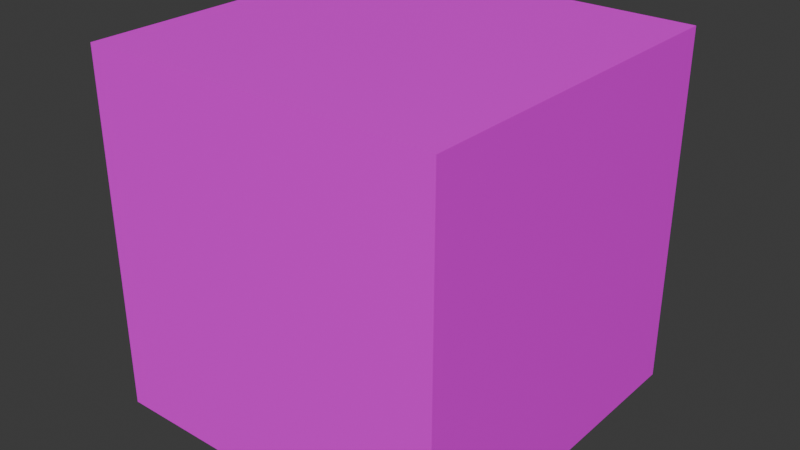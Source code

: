 # Source: model_collection.blend  (saved by Blender 4.4.30; exported with 4.5.12 LTS)
import bpy
from mathutils import Matrix  # noqa: F401  (used for matrix-valued properties, if any)

bpy.ops.wm.read_factory_settings(use_empty=True)
scene = bpy.context.scene
scene.name = 'Scene'

# ---- collections
col_do_not_export = bpy.data.collections.new('DO NOT EXPORT'); scene.collection.children.link(col_do_not_export)
col_moon_station__lrs = bpy.data.collections.new('Moon Station (LRS)')  # instanced only; not linked into the scene

# ---- images (referenced by path relative to the original .blend; pixels are not part of the script)
import os
ASSET_DIR = os.environ.get("B2B_ASSET_DIR", "")  # directory of the original .blend (textures are referenced by path, not embedded)
HERE = os.path.dirname(os.path.abspath(__file__))  # packed textures are extracted next to this script under _unpacked/

def load_image(name, relpath, width, height, colorspace="sRGB"):
    """Load a texture the original file referenced (path relative to the .blend, or extracted next to this script)."""
    p = next((c for c in (os.path.join(HERE, relpath), os.path.join(ASSET_DIR, relpath)) if relpath and os.path.exists(c)), "")
    if p:
        img = bpy.data.images.load(p, check_existing=True)
        img.name = name
    else:  # same state as the original file: an image datablock whose file is absent (Cycles renders it pink)
        img = bpy.data.images.new(name, width, height)
        img.source = "FILE"
        img.filepath = "//" + (relpath or name)
    img.colorspace_settings.name = colorspace
    return img
img_checker_1_png_001 = load_image('checker_1.png.001', 'checker_1.png', 1024, 1024, 'sRGB')

# ---- materials (node trees are filled in below, after node groups)
mat_checker_1_001 = bpy.data.materials.new('checker_1.001')

# ---- material node trees
mat_checker_1_001.use_nodes = True; mat_checker_1_001.node_tree.nodes.clear()
_N = mat_checker_1_001.node_tree.nodes; _L = mat_checker_1_001.node_tree.links
n0 = _N.new('ShaderNodeBsdfPrincipled'); n0.name = 'Principled BSDF'; n0.location = (10, 300)
n1 = _N.new('ShaderNodeOutputMaterial'); n1.name = 'Material Output'; n1.location = (300, 300)
n2 = _N.new('ShaderNodeTexImage'); n2.name = 'Image Texture'; n2.location = (-470, 300)
n2.image = img_checker_1_png_001
n2.interpolation = 'Closest'
_L.new(n0.outputs[0], n1.inputs[0])
_L.new(n2.outputs[0], n0.inputs[0])
_L.new(n2.outputs[1], n0.inputs[4])
n1.is_active_output = True

# ---- world
world_world = bpy.data.worlds.new('World'); scene.world = world_world
world_world.use_nodes = True; world_world.node_tree.nodes.clear()
_N = world_world.node_tree.nodes; _L = world_world.node_tree.links
n0 = _N.new('ShaderNodeOutputWorld'); n0.name = 'World Output'; n0.location = (300, 300)
n1 = _N.new('ShaderNodeBackground'); n1.name = 'Background'; n1.location = (10, 300)
n1.inputs[0].default_value = (0.05088, 0.05088, 0.05088, 1.0)
_L.new(n1.outputs[0], n0.inputs[0])
n0.is_active_output = True
world_world.color = (0.05088, 0.05088, 0.05088)
world_world.sun_shadow_jitter_overblur = 0.0

# ---- meshes
me_cube = bpy.data.meshes.new('Cube')
me_cube.from_pydata([(-0.1, -0.1, 0.0), (-0.1, -0.1, 0.2), (-0.1, 0.1, 0.0), (-0.1, 0.1, 0.2), (0.1, -0.1, 0.0), (0.1, -0.1, 0.2), (0.1, 0.1, 0.0), (0.1, 0.1, 0.2)], [], [(0, 1, 3, 2), (2, 3, 7, 6), (6, 7, 5, 4), (4, 5, 1, 0), (2, 6, 4, 0), (7, 3, 1, 5)])
_uv = me_cube.uv_layers.new(name='UVMap')
_uv.uv.foreach_set('vector', [0.05, 0.09, 0.01, 0.09, 0.01, 0.05, 0.05, 0.05, 0.17, 0.01, 0.17, 0.05, 0.13, 0.05, 0.13, 0.01, 0.09, 0.05, 0.13, 0.05, 0.13, 0.09, 0.09, 0.09, 0.13, 0.13, 0.13, 0.09, 0.17, 0.09, 0.17, 0.13, 0.05, 0.05, 0.09, 0.05, 0.09, 0.09, 0.05, 0.09, 0.13, 0.05, 0.17, 0.05, 0.17, 0.09, 0.13, 0.09])
me_cube.materials.append(mat_checker_1_001)
me_cube.update()

# ---- objects
ob_cube = bpy.data.objects.new('Cube', me_cube)
ob_moon_station__lrs = bpy.data.objects.new('Moon Station (LRS)', None)

# ---- transforms, parenting, visibility, modifiers, constraints
ob_cube.location = (0.0, 0.0, 0.0)
ob_moon_station__lrs.location = (0.0, 0.0, 0.0)
ob_moon_station__lrs.instance_type = 'COLLECTION'
ob_moon_station__lrs.instance_collection = col_moon_station__lrs

# ---- collection membership
scene.collection.objects.link(ob_cube)
col_do_not_export.objects.link(ob_moon_station__lrs)

# ---- scene / render settings (as saved in the file)
scene.frame_start = 1; scene.frame_end = 250; scene.frame_set(0)
scene.render.engine = 'BLENDER_EEVEE_NEXT'
scene.eevee.gtao_distance = 2.3
bpy.context.view_layer.update()

# ---- added for rendering (the .blend has no active camera and no usable light): camera, sun
cam_auto = bpy.data.cameras.new('AutoCamera')
cam_auto.lens = 50.0
cam_auto.sensor_width = 36.0
cam_auto.clip_end = 1000.0
ob_auto_camera = bpy.data.objects.new('AutoCamera', cam_auto)
scene.collection.objects.link(ob_auto_camera)
ob_auto_camera.location = (0.320507, -0.384609, 0.356406)
ob_auto_camera.rotation_euler = (1.09748, -7.21219e-08, 0.694738)
scene.camera = ob_auto_camera
light_auto_sun = bpy.data.lights.new('AutoSun', 'SUN')
light_auto_sun.energy = 3.0
light_auto_sun.angle = 0.0523599
ob_auto_sun = bpy.data.objects.new('AutoSun', light_auto_sun)
scene.collection.objects.link(ob_auto_sun)
ob_auto_sun.rotation_euler = (0.872665, 0.174533, 0.523599)
bpy.context.view_layer.update()
